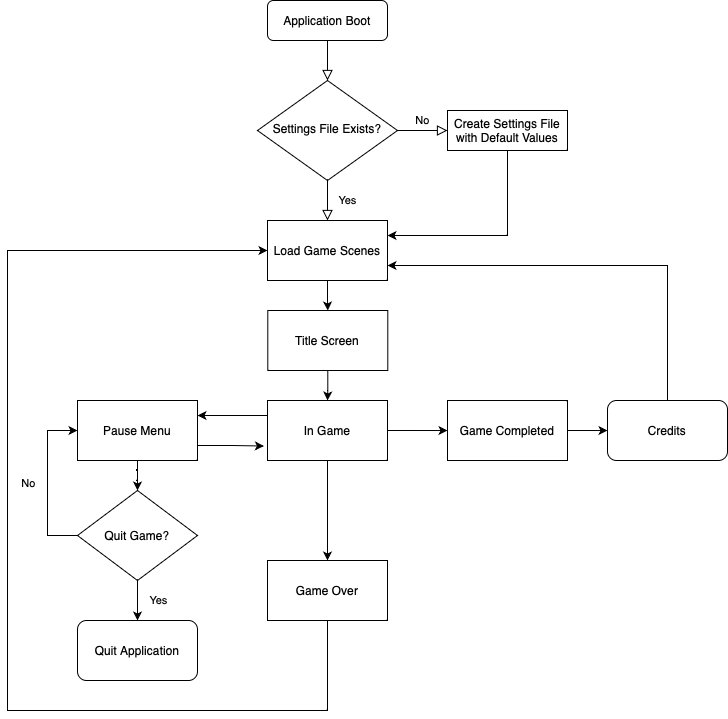

The diagram above was exported from draw.io. Its source (the exported page's mxGraphModel, read from the mxfile embedded in the PNG):
<mxGraphModel dx="1037" dy="726" grid="1" gridSize="10" guides="1" tooltips="1" connect="1" arrows="1" fold="1" page="1" pageScale="1" pageWidth="827" pageHeight="1169" math="0" shadow="0">
  <root>
    <mxCell id="WIyWlLk6GJQsqaUBKTNV-0" />
    <mxCell id="WIyWlLk6GJQsqaUBKTNV-1" parent="WIyWlLk6GJQsqaUBKTNV-0" />
    <mxCell id="WIyWlLk6GJQsqaUBKTNV-2" value="" style="rounded=0;html=1;jettySize=auto;orthogonalLoop=1;fontSize=11;endArrow=block;endFill=0;endSize=8;strokeWidth=1;shadow=0;labelBackgroundColor=none;edgeStyle=orthogonalEdgeStyle;" parent="WIyWlLk6GJQsqaUBKTNV-1" source="WIyWlLk6GJQsqaUBKTNV-3" target="WIyWlLk6GJQsqaUBKTNV-6" edge="1">
      <mxGeometry relative="1" as="geometry" />
    </mxCell>
    <mxCell id="WIyWlLk6GJQsqaUBKTNV-3" value="Application Boot" style="rounded=1;whiteSpace=wrap;html=1;fontSize=12;glass=0;strokeWidth=1;shadow=0;" parent="WIyWlLk6GJQsqaUBKTNV-1" vertex="1">
      <mxGeometry x="310" y="90" width="120" height="40" as="geometry" />
    </mxCell>
    <mxCell id="WIyWlLk6GJQsqaUBKTNV-4" value="Yes" style="rounded=0;html=1;jettySize=auto;orthogonalLoop=1;fontSize=11;endArrow=block;endFill=0;endSize=8;strokeWidth=1;shadow=0;labelBackgroundColor=none;edgeStyle=orthogonalEdgeStyle;" parent="WIyWlLk6GJQsqaUBKTNV-1" source="WIyWlLk6GJQsqaUBKTNV-6" target="boErhFx4OQhnrvdLqYa_-4" edge="1">
      <mxGeometry y="20" relative="1" as="geometry">
        <mxPoint as="offset" />
        <mxPoint x="370" y="320" as="targetPoint" />
      </mxGeometry>
    </mxCell>
    <mxCell id="WIyWlLk6GJQsqaUBKTNV-5" value="No" style="edgeStyle=orthogonalEdgeStyle;rounded=0;html=1;jettySize=auto;orthogonalLoop=1;fontSize=11;endArrow=block;endFill=0;endSize=8;strokeWidth=1;shadow=0;labelBackgroundColor=none;" parent="WIyWlLk6GJQsqaUBKTNV-1" source="WIyWlLk6GJQsqaUBKTNV-6" target="WIyWlLk6GJQsqaUBKTNV-7" edge="1">
      <mxGeometry y="10" relative="1" as="geometry">
        <mxPoint as="offset" />
      </mxGeometry>
    </mxCell>
    <mxCell id="WIyWlLk6GJQsqaUBKTNV-6" value="Settings File Exists?" style="rhombus;whiteSpace=wrap;html=1;shadow=0;fontFamily=Helvetica;fontSize=12;align=center;strokeWidth=1;spacing=6;spacingTop=-4;" parent="WIyWlLk6GJQsqaUBKTNV-1" vertex="1">
      <mxGeometry x="300" y="170" width="140" height="100" as="geometry" />
    </mxCell>
    <mxCell id="boErhFx4OQhnrvdLqYa_-56" style="edgeStyle=orthogonalEdgeStyle;rounded=0;orthogonalLoop=1;jettySize=auto;html=1;exitX=0.5;exitY=1;exitDx=0;exitDy=0;entryX=1;entryY=0.25;entryDx=0;entryDy=0;" edge="1" parent="WIyWlLk6GJQsqaUBKTNV-1" source="WIyWlLk6GJQsqaUBKTNV-7" target="boErhFx4OQhnrvdLqYa_-4">
      <mxGeometry relative="1" as="geometry" />
    </mxCell>
    <mxCell id="WIyWlLk6GJQsqaUBKTNV-7" value="Create Settings File with Default Values" style="rounded=0;whiteSpace=wrap;html=1;fontSize=12;glass=0;strokeWidth=1;shadow=0;" parent="WIyWlLk6GJQsqaUBKTNV-1" vertex="1">
      <mxGeometry x="490" y="200" width="120" height="40" as="geometry" />
    </mxCell>
    <mxCell id="boErhFx4OQhnrvdLqYa_-18" style="edgeStyle=orthogonalEdgeStyle;rounded=0;orthogonalLoop=1;jettySize=auto;html=1;exitX=0.5;exitY=1;exitDx=0;exitDy=0;" edge="1" parent="WIyWlLk6GJQsqaUBKTNV-1" source="boErhFx4OQhnrvdLqYa_-4" target="boErhFx4OQhnrvdLqYa_-19">
      <mxGeometry relative="1" as="geometry">
        <mxPoint x="370.2903225806451" y="430" as="targetPoint" />
      </mxGeometry>
    </mxCell>
    <mxCell id="boErhFx4OQhnrvdLqYa_-4" value="Load Game Scenes" style="rounded=0;whiteSpace=wrap;html=1;" vertex="1" parent="WIyWlLk6GJQsqaUBKTNV-1">
      <mxGeometry x="310" y="310" width="120" height="60" as="geometry" />
    </mxCell>
    <mxCell id="boErhFx4OQhnrvdLqYa_-20" style="edgeStyle=orthogonalEdgeStyle;rounded=0;orthogonalLoop=1;jettySize=auto;html=1;exitX=0.5;exitY=1;exitDx=0;exitDy=0;" edge="1" parent="WIyWlLk6GJQsqaUBKTNV-1" source="boErhFx4OQhnrvdLqYa_-19" target="boErhFx4OQhnrvdLqYa_-21">
      <mxGeometry relative="1" as="geometry">
        <mxPoint x="370.2903225806451" y="500" as="targetPoint" />
      </mxGeometry>
    </mxCell>
    <mxCell id="boErhFx4OQhnrvdLqYa_-19" value="Title Screen" style="rounded=0;whiteSpace=wrap;html=1;" vertex="1" parent="WIyWlLk6GJQsqaUBKTNV-1">
      <mxGeometry x="310.2903225806451" y="400" width="120" height="60" as="geometry" />
    </mxCell>
    <mxCell id="boErhFx4OQhnrvdLqYa_-22" style="edgeStyle=orthogonalEdgeStyle;rounded=0;orthogonalLoop=1;jettySize=auto;html=1;" edge="1" parent="WIyWlLk6GJQsqaUBKTNV-1" source="boErhFx4OQhnrvdLqYa_-21" target="boErhFx4OQhnrvdLqYa_-23">
      <mxGeometry relative="1" as="geometry">
        <mxPoint x="370" y="600" as="targetPoint" />
      </mxGeometry>
    </mxCell>
    <mxCell id="boErhFx4OQhnrvdLqYa_-29" style="edgeStyle=orthogonalEdgeStyle;rounded=0;orthogonalLoop=1;jettySize=auto;html=1;exitX=0;exitY=0.25;exitDx=0;exitDy=0;entryX=1;entryY=0.25;entryDx=0;entryDy=0;" edge="1" parent="WIyWlLk6GJQsqaUBKTNV-1" source="boErhFx4OQhnrvdLqYa_-21" target="boErhFx4OQhnrvdLqYa_-25">
      <mxGeometry relative="1" as="geometry" />
    </mxCell>
    <mxCell id="boErhFx4OQhnrvdLqYa_-35" style="edgeStyle=orthogonalEdgeStyle;rounded=0;orthogonalLoop=1;jettySize=auto;html=1;exitX=1;exitY=0.5;exitDx=0;exitDy=0;entryX=0;entryY=0.5;entryDx=0;entryDy=0;" edge="1" parent="WIyWlLk6GJQsqaUBKTNV-1" source="boErhFx4OQhnrvdLqYa_-21" target="boErhFx4OQhnrvdLqYa_-32">
      <mxGeometry relative="1" as="geometry" />
    </mxCell>
    <mxCell id="boErhFx4OQhnrvdLqYa_-21" value="In Game" style="rounded=0;whiteSpace=wrap;html=1;" vertex="1" parent="WIyWlLk6GJQsqaUBKTNV-1">
      <mxGeometry x="310" y="490" width="120" height="60" as="geometry" />
    </mxCell>
    <mxCell id="boErhFx4OQhnrvdLqYa_-49" style="edgeStyle=orthogonalEdgeStyle;rounded=0;orthogonalLoop=1;jettySize=auto;html=1;exitX=0.5;exitY=1;exitDx=0;exitDy=0;entryX=0;entryY=0.5;entryDx=0;entryDy=0;" edge="1" parent="WIyWlLk6GJQsqaUBKTNV-1" source="boErhFx4OQhnrvdLqYa_-23" target="boErhFx4OQhnrvdLqYa_-4">
      <mxGeometry relative="1" as="geometry">
        <Array as="points">
          <mxPoint x="370" y="800" />
          <mxPoint x="50" y="800" />
          <mxPoint x="50" y="340" />
        </Array>
      </mxGeometry>
    </mxCell>
    <mxCell id="boErhFx4OQhnrvdLqYa_-23" value="Game Over" style="rounded=0;whiteSpace=wrap;html=1;" vertex="1" parent="WIyWlLk6GJQsqaUBKTNV-1">
      <mxGeometry x="310" y="650" width="120" height="60" as="geometry" />
    </mxCell>
    <mxCell id="boErhFx4OQhnrvdLqYa_-40" style="edgeStyle=orthogonalEdgeStyle;rounded=0;orthogonalLoop=1;jettySize=auto;html=1;" edge="1" parent="WIyWlLk6GJQsqaUBKTNV-1" source="boErhFx4OQhnrvdLqYa_-25" target="boErhFx4OQhnrvdLqYa_-41">
      <mxGeometry relative="1" as="geometry">
        <mxPoint x="180" y="590" as="targetPoint" />
      </mxGeometry>
    </mxCell>
    <mxCell id="boErhFx4OQhnrvdLqYa_-25" value="Pause Menu" style="rounded=0;whiteSpace=wrap;html=1;" vertex="1" parent="WIyWlLk6GJQsqaUBKTNV-1">
      <mxGeometry x="120" y="490.0045161290322" width="120" height="60" as="geometry" />
    </mxCell>
    <mxCell id="boErhFx4OQhnrvdLqYa_-30" style="edgeStyle=orthogonalEdgeStyle;rounded=0;orthogonalLoop=1;jettySize=auto;html=1;exitX=1;exitY=0.75;exitDx=0;exitDy=0;entryX=-0.03;entryY=0.759;entryDx=0;entryDy=0;entryPerimeter=0;" edge="1" parent="WIyWlLk6GJQsqaUBKTNV-1" source="boErhFx4OQhnrvdLqYa_-25" target="boErhFx4OQhnrvdLqYa_-21">
      <mxGeometry relative="1" as="geometry" />
    </mxCell>
    <mxCell id="boErhFx4OQhnrvdLqYa_-36" style="edgeStyle=orthogonalEdgeStyle;rounded=0;orthogonalLoop=1;jettySize=auto;html=1;exitX=1;exitY=0.5;exitDx=0;exitDy=0;" edge="1" parent="WIyWlLk6GJQsqaUBKTNV-1" source="boErhFx4OQhnrvdLqYa_-32" target="boErhFx4OQhnrvdLqYa_-37">
      <mxGeometry relative="1" as="geometry">
        <mxPoint x="650" y="520.0645161290322" as="targetPoint" />
      </mxGeometry>
    </mxCell>
    <mxCell id="boErhFx4OQhnrvdLqYa_-32" value="Game Completed" style="rounded=0;whiteSpace=wrap;html=1;" vertex="1" parent="WIyWlLk6GJQsqaUBKTNV-1">
      <mxGeometry x="490" y="490.0058064516129" width="120" height="60" as="geometry" />
    </mxCell>
    <mxCell id="boErhFx4OQhnrvdLqYa_-55" style="edgeStyle=orthogonalEdgeStyle;rounded=0;orthogonalLoop=1;jettySize=auto;html=1;exitX=0.5;exitY=0;exitDx=0;exitDy=0;entryX=1;entryY=0.75;entryDx=0;entryDy=0;" edge="1" parent="WIyWlLk6GJQsqaUBKTNV-1" source="boErhFx4OQhnrvdLqYa_-37" target="boErhFx4OQhnrvdLqYa_-4">
      <mxGeometry relative="1" as="geometry" />
    </mxCell>
    <mxCell id="boErhFx4OQhnrvdLqYa_-37" value="Credits" style="rounded=1;whiteSpace=wrap;html=1;" vertex="1" parent="WIyWlLk6GJQsqaUBKTNV-1">
      <mxGeometry x="650" y="490.0045161290322" width="120" height="60" as="geometry" />
    </mxCell>
    <mxCell id="boErhFx4OQhnrvdLqYa_-42" style="edgeStyle=orthogonalEdgeStyle;rounded=0;orthogonalLoop=1;jettySize=auto;html=1;exitX=0;exitY=0.5;exitDx=0;exitDy=0;entryX=0;entryY=0.5;entryDx=0;entryDy=0;" edge="1" parent="WIyWlLk6GJQsqaUBKTNV-1" source="boErhFx4OQhnrvdLqYa_-41" target="boErhFx4OQhnrvdLqYa_-25">
      <mxGeometry relative="1" as="geometry">
        <Array as="points">
          <mxPoint x="90" y="625" />
          <mxPoint x="90" y="520" />
        </Array>
      </mxGeometry>
    </mxCell>
    <mxCell id="boErhFx4OQhnrvdLqYa_-43" value="No" style="edgeLabel;html=1;align=center;verticalAlign=middle;resizable=0;points=[];" vertex="1" connectable="0" parent="boErhFx4OQhnrvdLqYa_-42">
      <mxGeometry x="0.0071" y="-2" relative="1" as="geometry">
        <mxPoint x="-22" as="offset" />
      </mxGeometry>
    </mxCell>
    <mxCell id="boErhFx4OQhnrvdLqYa_-44" style="edgeStyle=orthogonalEdgeStyle;rounded=0;orthogonalLoop=1;jettySize=auto;html=1;exitX=0.5;exitY=1;exitDx=0;exitDy=0;" edge="1" parent="WIyWlLk6GJQsqaUBKTNV-1" source="boErhFx4OQhnrvdLqYa_-41" target="boErhFx4OQhnrvdLqYa_-46">
      <mxGeometry relative="1" as="geometry">
        <mxPoint x="180.29032258064512" y="720" as="targetPoint" />
      </mxGeometry>
    </mxCell>
    <mxCell id="boErhFx4OQhnrvdLqYa_-45" value="Yes" style="edgeLabel;html=1;align=center;verticalAlign=middle;resizable=0;points=[];" vertex="1" connectable="0" parent="boErhFx4OQhnrvdLqYa_-44">
      <mxGeometry x="-0.0319" relative="1" as="geometry">
        <mxPoint x="20" as="offset" />
      </mxGeometry>
    </mxCell>
    <mxCell id="boErhFx4OQhnrvdLqYa_-41" value="Quit Game?" style="rhombus;whiteSpace=wrap;html=1;" vertex="1" parent="WIyWlLk6GJQsqaUBKTNV-1">
      <mxGeometry x="120" y="580" width="120" height="90" as="geometry" />
    </mxCell>
    <mxCell id="boErhFx4OQhnrvdLqYa_-46" value="Quit Application" style="rounded=1;whiteSpace=wrap;html=1;" vertex="1" parent="WIyWlLk6GJQsqaUBKTNV-1">
      <mxGeometry x="120.00032258064512" y="710" width="120" height="60" as="geometry" />
    </mxCell>
  </root>
</mxGraphModel>